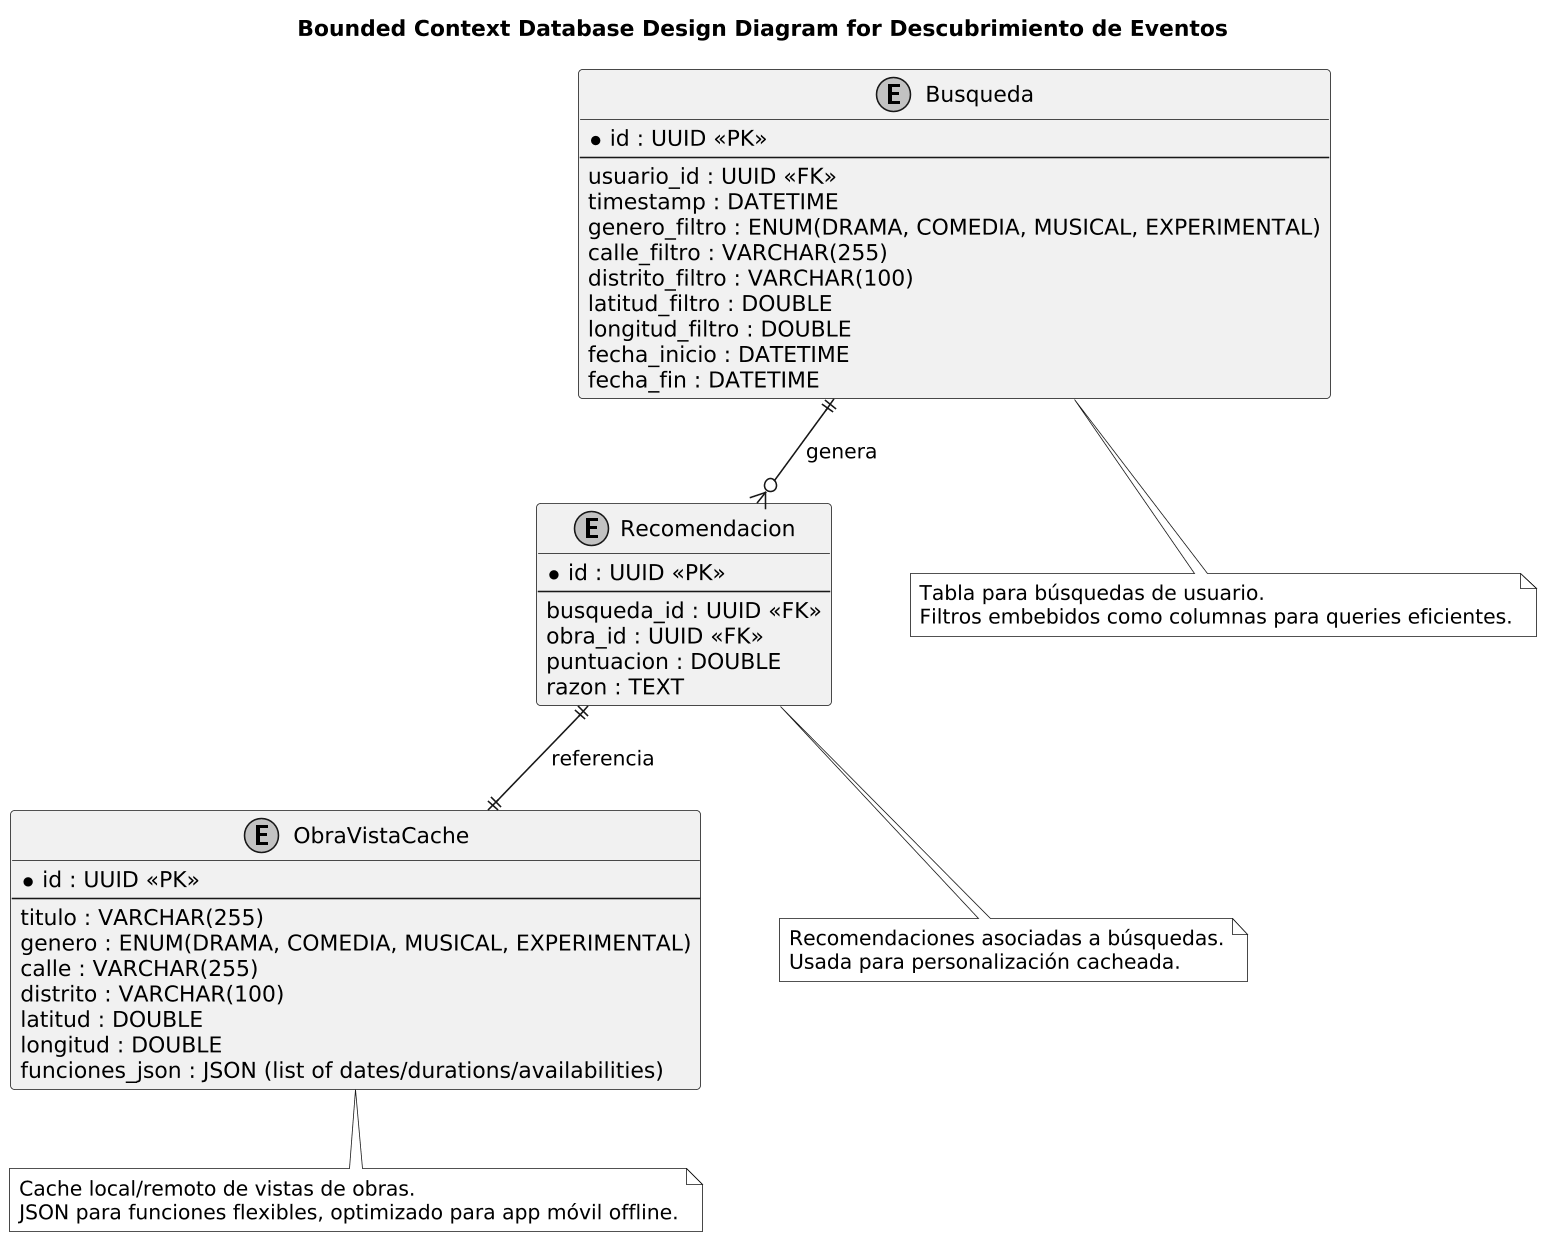

The diagram above was rendered by PlantUML. Its source (embedded in the PNG):
@startuml
title Bounded Context Database Design Diagram for Descubrimiento de Eventos

skinparam monochrome true
skinparam shadowing false
skinparam dpi 150
skinparam nodesep 50
skinparam ranksep 50

' Tablas para búsquedas y recomendaciones (cacheadas/locales)
entity Busqueda {
  * id : UUID <<PK>>
  --
  usuario_id : UUID <<FK>>
  timestamp : DATETIME
  genero_filtro : ENUM(DRAMA, COMEDIA, MUSICAL, EXPERIMENTAL)
  calle_filtro : VARCHAR(255)
  distrito_filtro : VARCHAR(100)
  latitud_filtro : DOUBLE
  longitud_filtro : DOUBLE
  fecha_inicio : DATETIME
  fecha_fin : DATETIME
}

entity Recomendacion {
  * id : UUID <<PK>>
  --
  busqueda_id : UUID <<FK>>
  obra_id : UUID <<FK>>
  puntuacion : DOUBLE
  razon : TEXT
}

entity ObraVistaCache {
  * id : UUID <<PK>>
  --
  titulo : VARCHAR(255)
  genero : ENUM(DRAMA, COMEDIA, MUSICAL, EXPERIMENTAL)
  calle : VARCHAR(255)
  distrito : VARCHAR(100)
  latitud : DOUBLE
  longitud : DOUBLE
  funciones_json : JSON (list of dates/durations/availabilities)
}

' Relaciones
Busqueda ||--o{ Recomendacion : genera
Recomendacion ||--|| ObraVistaCache : referencia

note bottom of Busqueda : Tabla para búsquedas de usuario.\nFiltros embebidos como columnas para queries eficientes.
note bottom of Recomendacion : Recomendaciones asociadas a búsquedas.\nUsada para personalización cacheada.
note bottom of ObraVistaCache : Cache local/remoto de vistas de obras.\nJSON para funciones flexibles, optimizado para app móvil offline.
@enduml